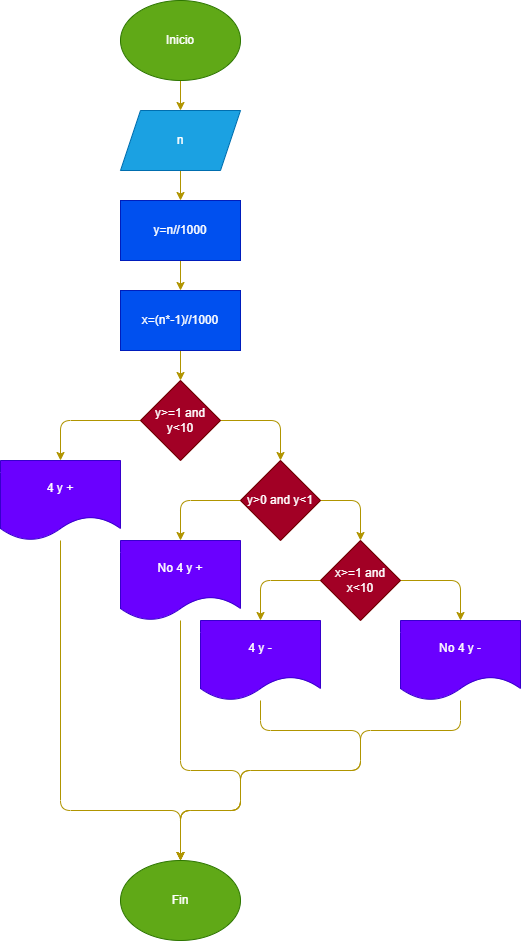

The diagram above was exported from draw.io. Its source (the exported page's mxGraphModel, read from the mxfile embedded in the PNG):
<mxGraphModel dx="641" dy="1572" grid="1" gridSize="10" guides="1" tooltips="1" connect="1" arrows="1" fold="1" page="1" pageScale="1" pageWidth="850" pageHeight="1100" math="0" shadow="0">
  <root>
    <mxCell id="0" />
    <mxCell id="1" parent="0" />
    <mxCell id="27" style="edgeStyle=none;html=1;exitX=0.5;exitY=1;exitDx=0;exitDy=0;entryX=0.5;entryY=0;entryDx=0;entryDy=0;fillColor=#e3c800;strokeColor=#B09500;" edge="1" parent="1" source="2" target="3">
      <mxGeometry relative="1" as="geometry" />
    </mxCell>
    <mxCell id="2" value="Inicio" style="ellipse;whiteSpace=wrap;html=1;fillColor=#60a917;fontColor=#ffffff;strokeColor=#2D7600;" vertex="1" parent="1">
      <mxGeometry x="220" y="-50" width="120" height="80" as="geometry" />
    </mxCell>
    <mxCell id="28" style="edgeStyle=none;html=1;exitX=0.5;exitY=1;exitDx=0;exitDy=0;entryX=0.5;entryY=0;entryDx=0;entryDy=0;fillColor=#e3c800;strokeColor=#B09500;" edge="1" parent="1" source="3" target="4">
      <mxGeometry relative="1" as="geometry" />
    </mxCell>
    <mxCell id="3" value="n" style="shape=parallelogram;perimeter=parallelogramPerimeter;whiteSpace=wrap;html=1;fixedSize=1;fillColor=#1ba1e2;fontColor=#ffffff;strokeColor=#006EAF;" vertex="1" parent="1">
      <mxGeometry x="220" y="60" width="120" height="60" as="geometry" />
    </mxCell>
    <mxCell id="29" style="edgeStyle=none;html=1;exitX=0.5;exitY=1;exitDx=0;exitDy=0;entryX=0.5;entryY=0;entryDx=0;entryDy=0;fillColor=#e3c800;strokeColor=#B09500;" edge="1" parent="1" source="4" target="26">
      <mxGeometry relative="1" as="geometry" />
    </mxCell>
    <mxCell id="4" value="y=n//1000" style="rounded=0;whiteSpace=wrap;html=1;fillColor=#0050ef;fontColor=#ffffff;strokeColor=#001DBC;" vertex="1" parent="1">
      <mxGeometry x="220" y="150" width="120" height="60" as="geometry" />
    </mxCell>
    <mxCell id="16" style="edgeStyle=none;html=1;exitX=0;exitY=0.5;exitDx=0;exitDy=0;entryX=0.5;entryY=0;entryDx=0;entryDy=0;fillColor=#e3c800;strokeColor=#B09500;" edge="1" parent="1" source="5" target="6">
      <mxGeometry relative="1" as="geometry">
        <Array as="points">
          <mxPoint x="160" y="370" />
        </Array>
      </mxGeometry>
    </mxCell>
    <mxCell id="17" style="edgeStyle=none;html=1;exitX=1;exitY=0.5;exitDx=0;exitDy=0;entryX=0.5;entryY=0;entryDx=0;entryDy=0;fillColor=#e3c800;strokeColor=#B09500;" edge="1" parent="1" source="5" target="7">
      <mxGeometry relative="1" as="geometry">
        <Array as="points">
          <mxPoint x="380" y="370" />
        </Array>
      </mxGeometry>
    </mxCell>
    <mxCell id="5" value="y&amp;gt;=1 and y&amp;lt;10" style="rhombus;whiteSpace=wrap;html=1;fillColor=#a20025;fontColor=#ffffff;strokeColor=#6F0000;" vertex="1" parent="1">
      <mxGeometry x="240" y="330" width="80" height="80" as="geometry" />
    </mxCell>
    <mxCell id="25" style="edgeStyle=none;html=1;entryX=0.5;entryY=0;entryDx=0;entryDy=0;fillColor=#e3c800;strokeColor=#B09500;" edge="1" parent="1" source="6" target="12">
      <mxGeometry relative="1" as="geometry">
        <mxPoint x="280" y="760" as="targetPoint" />
        <Array as="points">
          <mxPoint x="160" y="760" />
          <mxPoint x="280" y="760" />
        </Array>
      </mxGeometry>
    </mxCell>
    <mxCell id="6" value="4 y +" style="shape=document;whiteSpace=wrap;html=1;boundedLbl=1;fillColor=#6a00ff;fontColor=#ffffff;strokeColor=#3700CC;" vertex="1" parent="1">
      <mxGeometry x="100" y="410" width="120" height="80" as="geometry" />
    </mxCell>
    <mxCell id="18" style="edgeStyle=none;html=1;exitX=0;exitY=0.5;exitDx=0;exitDy=0;entryX=0.5;entryY=0;entryDx=0;entryDy=0;fillColor=#e3c800;strokeColor=#B09500;" edge="1" parent="1" source="7" target="8">
      <mxGeometry relative="1" as="geometry">
        <Array as="points">
          <mxPoint x="280" y="450" />
        </Array>
      </mxGeometry>
    </mxCell>
    <mxCell id="19" style="edgeStyle=none;html=1;exitX=1;exitY=0.5;exitDx=0;exitDy=0;entryX=0.5;entryY=0;entryDx=0;entryDy=0;fillColor=#e3c800;strokeColor=#B09500;" edge="1" parent="1" source="7" target="9">
      <mxGeometry relative="1" as="geometry">
        <Array as="points">
          <mxPoint x="460" y="450" />
        </Array>
      </mxGeometry>
    </mxCell>
    <mxCell id="7" value="y&amp;gt;0 and y&amp;lt;1" style="rhombus;whiteSpace=wrap;html=1;fillColor=#a20025;fontColor=#ffffff;strokeColor=#6F0000;" vertex="1" parent="1">
      <mxGeometry x="340" y="410" width="80" height="80" as="geometry" />
    </mxCell>
    <mxCell id="24" style="edgeStyle=none;html=1;entryX=0.5;entryY=0;entryDx=0;entryDy=0;fillColor=#e3c800;strokeColor=#B09500;" edge="1" parent="1" source="8" target="12">
      <mxGeometry relative="1" as="geometry">
        <mxPoint x="280" y="760" as="targetPoint" />
        <Array as="points">
          <mxPoint x="280" y="720" />
          <mxPoint x="340" y="720" />
          <mxPoint x="340" y="760" />
          <mxPoint x="280" y="760" />
        </Array>
      </mxGeometry>
    </mxCell>
    <mxCell id="8" value="No 4 y +" style="shape=document;whiteSpace=wrap;html=1;boundedLbl=1;fillColor=#6a00ff;fontColor=#ffffff;strokeColor=#3700CC;" vertex="1" parent="1">
      <mxGeometry x="220" y="490" width="120" height="80" as="geometry" />
    </mxCell>
    <mxCell id="20" style="edgeStyle=none;html=1;exitX=0;exitY=0.5;exitDx=0;exitDy=0;entryX=0.5;entryY=0;entryDx=0;entryDy=0;fillColor=#e3c800;strokeColor=#B09500;" edge="1" parent="1" source="9" target="10">
      <mxGeometry relative="1" as="geometry">
        <Array as="points">
          <mxPoint x="360" y="530" />
        </Array>
      </mxGeometry>
    </mxCell>
    <mxCell id="21" style="edgeStyle=none;html=1;exitX=1;exitY=0.5;exitDx=0;exitDy=0;entryX=0.5;entryY=0;entryDx=0;entryDy=0;fillColor=#e3c800;strokeColor=#B09500;" edge="1" parent="1" source="9" target="11">
      <mxGeometry relative="1" as="geometry">
        <Array as="points">
          <mxPoint x="560" y="530" />
        </Array>
      </mxGeometry>
    </mxCell>
    <mxCell id="9" value="x&amp;gt;=1 and x&amp;lt;10" style="rhombus;whiteSpace=wrap;html=1;fillColor=#a20025;fontColor=#ffffff;strokeColor=#6F0000;" vertex="1" parent="1">
      <mxGeometry x="420" y="490" width="80" height="80" as="geometry" />
    </mxCell>
    <mxCell id="22" style="edgeStyle=none;html=1;entryX=0.5;entryY=0;entryDx=0;entryDy=0;fillColor=#e3c800;strokeColor=#B09500;" edge="1" parent="1" source="10" target="12">
      <mxGeometry relative="1" as="geometry">
        <Array as="points">
          <mxPoint x="360" y="680" />
          <mxPoint x="460" y="680" />
          <mxPoint x="460" y="720" />
          <mxPoint x="340" y="720" />
          <mxPoint x="340" y="760" />
          <mxPoint x="280" y="760" />
        </Array>
      </mxGeometry>
    </mxCell>
    <mxCell id="10" value="4 y -" style="shape=document;whiteSpace=wrap;html=1;boundedLbl=1;fillColor=#6a00ff;fontColor=#ffffff;strokeColor=#3700CC;" vertex="1" parent="1">
      <mxGeometry x="300" y="570" width="120" height="80" as="geometry" />
    </mxCell>
    <mxCell id="23" style="edgeStyle=none;html=1;entryX=0.5;entryY=0;entryDx=0;entryDy=0;fillColor=#e3c800;strokeColor=#B09500;" edge="1" parent="1" source="11" target="12">
      <mxGeometry relative="1" as="geometry">
        <mxPoint x="280" y="760" as="targetPoint" />
        <Array as="points">
          <mxPoint x="560" y="680" />
          <mxPoint x="460" y="680" />
          <mxPoint x="460" y="720" />
          <mxPoint x="340" y="720" />
          <mxPoint x="340" y="760" />
          <mxPoint x="280" y="760" />
        </Array>
      </mxGeometry>
    </mxCell>
    <mxCell id="11" value="No 4 y -" style="shape=document;whiteSpace=wrap;html=1;boundedLbl=1;fillColor=#6a00ff;fontColor=#ffffff;strokeColor=#3700CC;" vertex="1" parent="1">
      <mxGeometry x="500" y="570" width="120" height="80" as="geometry" />
    </mxCell>
    <mxCell id="12" value="Fin" style="ellipse;whiteSpace=wrap;html=1;fillColor=#60a917;fontColor=#ffffff;strokeColor=#2D7600;" vertex="1" parent="1">
      <mxGeometry x="220" y="810" width="120" height="80" as="geometry" />
    </mxCell>
    <mxCell id="30" style="edgeStyle=none;html=1;exitX=0.5;exitY=1;exitDx=0;exitDy=0;entryX=0.5;entryY=0;entryDx=0;entryDy=0;fillColor=#e3c800;strokeColor=#B09500;" edge="1" parent="1" source="26" target="5">
      <mxGeometry relative="1" as="geometry" />
    </mxCell>
    <mxCell id="26" value="x=(n*-1)//1000" style="rounded=0;whiteSpace=wrap;html=1;fillColor=#0050ef;fontColor=#ffffff;strokeColor=#001DBC;" vertex="1" parent="1">
      <mxGeometry x="220" y="240" width="120" height="60" as="geometry" />
    </mxCell>
  </root>
</mxGraphModel>